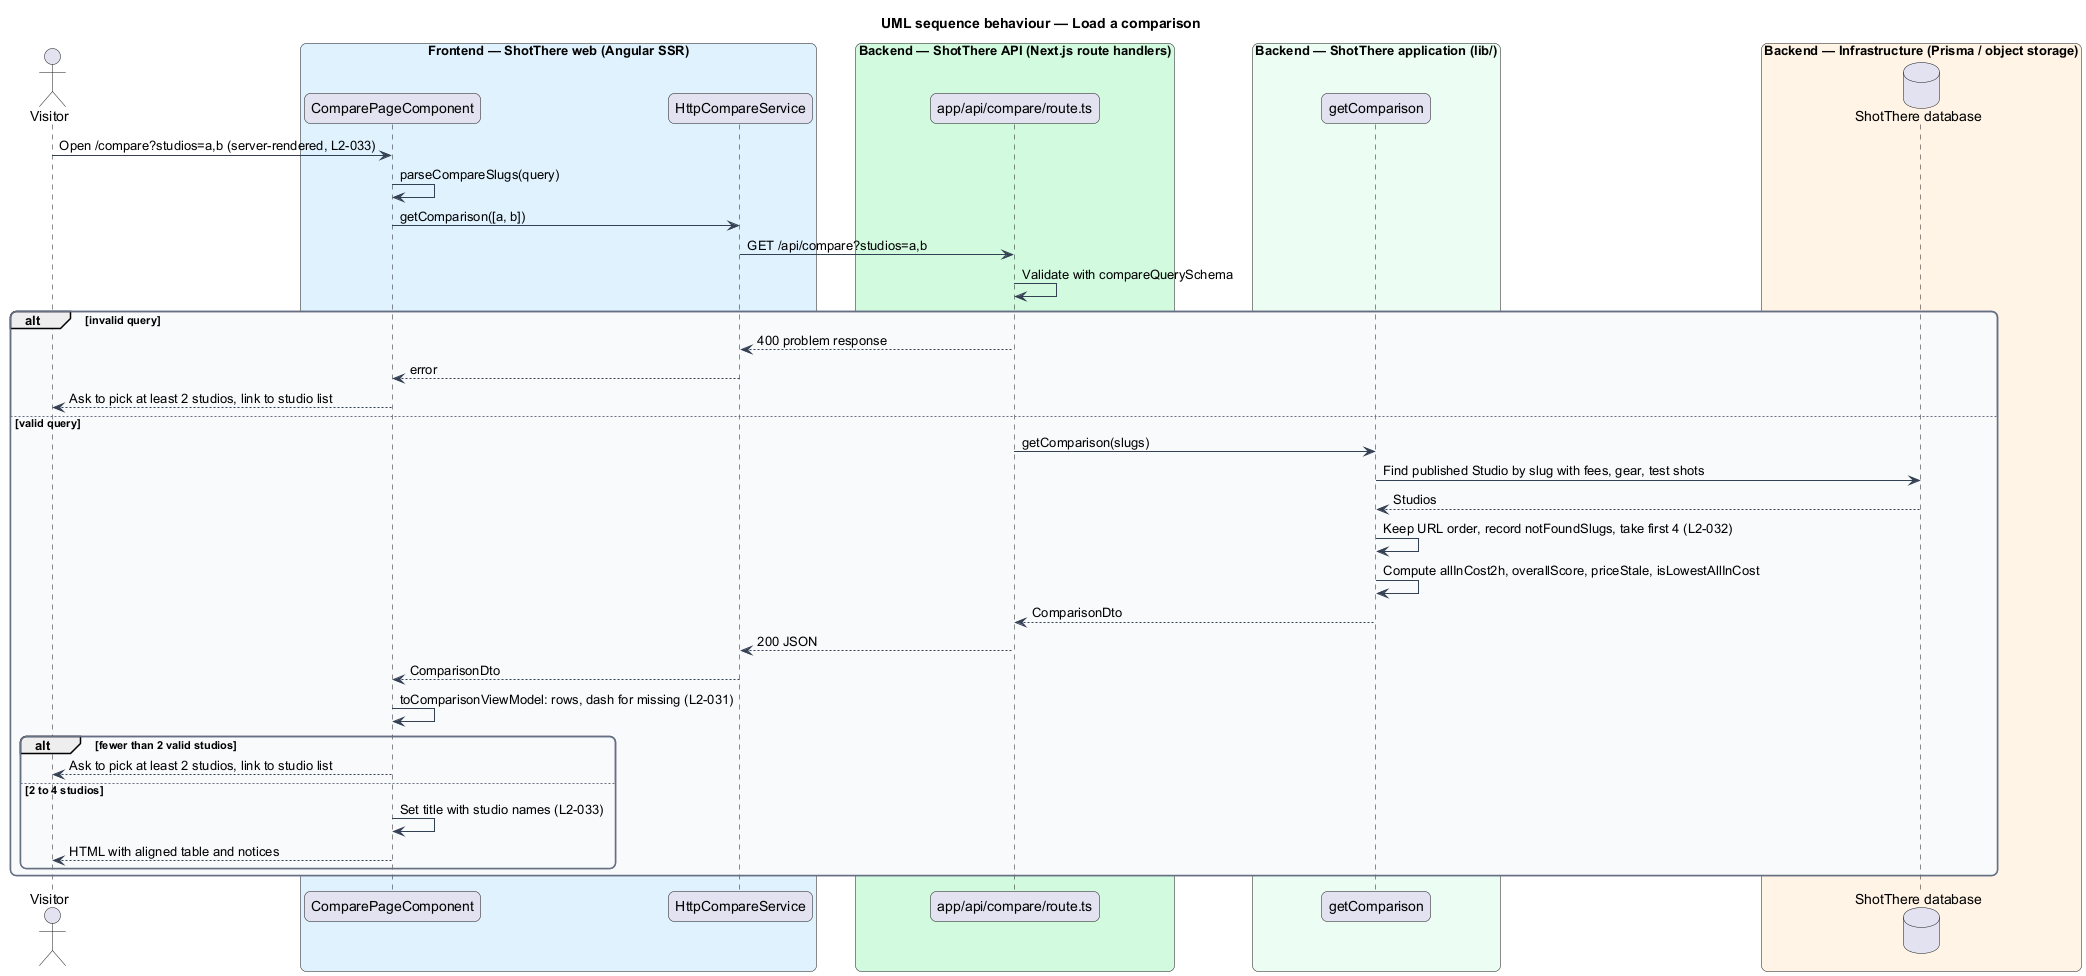

The diagram above was rendered by PlantUML. Its source (embedded in the PNG):
@startuml
title UML sequence behaviour — Load a comparison
skinparam backgroundColor #FFFFFF
skinparam shadowing false
skinparam roundcorner 12
skinparam defaultFontName Arial
skinparam ArrowColor #344054
skinparam rectangle {
  BorderColor #344054
  FontColor #101828
}
skinparam package {
  BorderColor #667085
  FontColor #101828
  BackgroundColor #F9FAFB
}
actor "Visitor" as actor
box "Frontend — ShotThere web (Angular SSR)" #E0F2FE
  participant "ComparePageComponent" as page
  participant "HttpCompareService" as svc
end box
box "Backend — ShotThere API (Next.js route handlers)" #D1FADF
  participant "app/api/compare/route.ts" as route
end box
box "Backend — ShotThere application (lib/)" #ECFDF3
  participant "getComparison" as lib
end box
box "Backend — Infrastructure (Prisma / object storage)" #FFF4E5
  database "ShotThere database" as db
end box
actor -> page : Open /compare?studios=a,b (server-rendered, L2-033)
page -> page : parseCompareSlugs(query)
page -> svc : getComparison([a, b])
svc -> route : GET /api/compare?studios=a,b
route -> route : Validate with compareQuerySchema
alt invalid query
  route --> svc : 400 problem response
  svc --> page : error
  page --> actor : Ask to pick at least 2 studios, link to studio list
else valid query
  route -> lib : getComparison(slugs)
  lib -> db : Find published Studio by slug with fees, gear, test shots
  db --> lib : Studios
  lib -> lib : Keep URL order, record notFoundSlugs, take first 4 (L2-032)
  lib -> lib : Compute allInCost2h, overallScore, priceStale, isLowestAllInCost
  lib --> route : ComparisonDto
  route --> svc : 200 JSON
  svc --> page : ComparisonDto
  page -> page : toComparisonViewModel: rows, dash for missing (L2-031)
  alt fewer than 2 valid studios
    page --> actor : Ask to pick at least 2 studios, link to studio list
  else 2 to 4 studios
    page -> page : Set title with studio names (L2-033)
    page --> actor : HTML with aligned table and notices
  end
end
@enduml